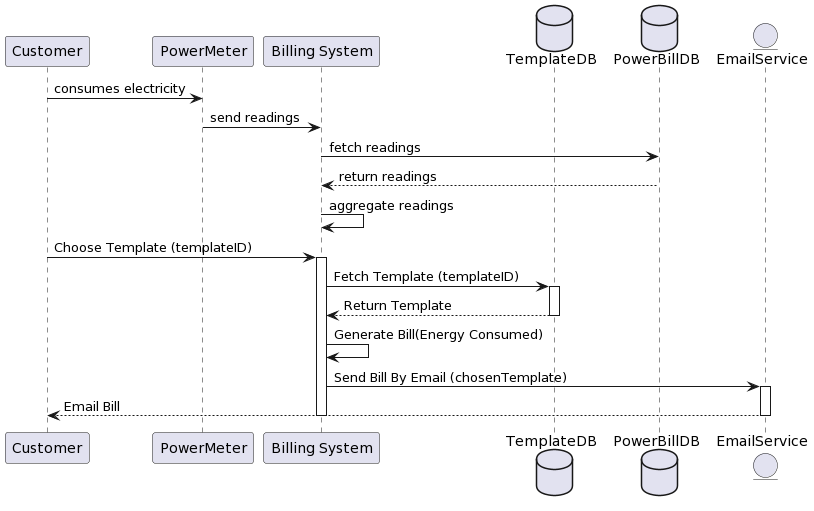

The diagram above was rendered by PlantUML. Its source (embedded in the PNG):
@startuml
participant "Customer" as C
participant PowerMeter as pm
participant "Billing System" as S
database "TemplateDB" as T
database "PowerBillDB" as P
entity "EmailService" as E

C -> pm: consumes electricity
pm -> S: send readings
S -> P: fetch readings
P --> S: return readings
S -> S: aggregate readings

C -> S: Choose Template (templateID)
activate S
S -> T: Fetch Template (templateID)
activate T
T --> S: Return Template
deactivate T

S -> S: Generate Bill(Energy Consumed)
S -> E: Send Bill By Email (chosenTemplate)
activate E
E --> C: Email Bill
deactivate E

deactivate S
@enduml